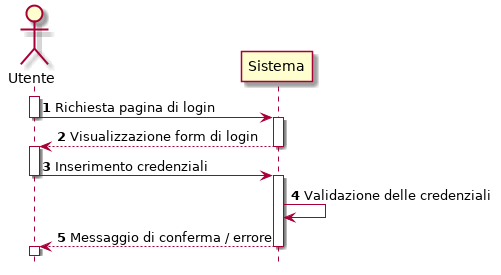

The diagram above was rendered by PlantUML. Its source (embedded in the PNG):
@startuml
hide footbox
autonumber 
Actor Utente
activate Utente
Utente -> Sistema   :   Richiesta pagina di login
deactivate Utente
activate Sistema
Utente <-- Sistema  :   Visualizzazione form di login    
deactivate Sistema
activate Utente
Utente -> Sistema   :   Inserimento credenziali
deactivate Utente
activate Sistema
Sistema -> Sistema  :   Validazione delle credenziali
Utente <-- Sistema  :   Messaggio di conferma / errore
deactivate Sistema
activate Utente
deactivate Utente
@enduml